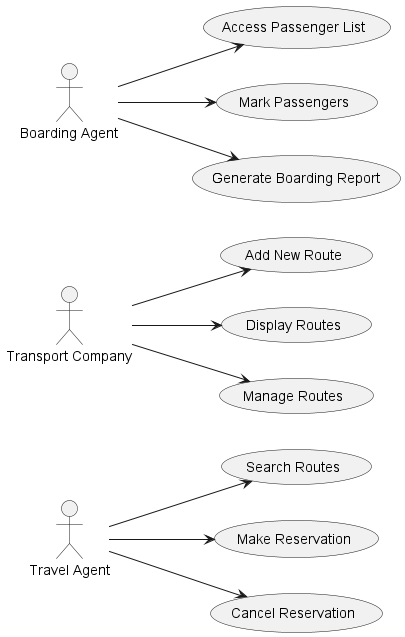

The diagram above was rendered by PlantUML. Its source (embedded in the PNG):
@startuml
actor "Travel Agent" as TA
actor "Transport Company" as TC
actor "Boarding Agent" as BA

left to right direction
TA --> (Search Routes)
TA --> (Make Reservation)
TA --> (Cancel Reservation)

TC --> (Add New Route)
TC --> (Display Routes)
TC --> (Manage Routes)

BA --> (Access Passenger List)
BA --> (Mark Passengers)
BA --> (Generate Boarding Report)

@enduml